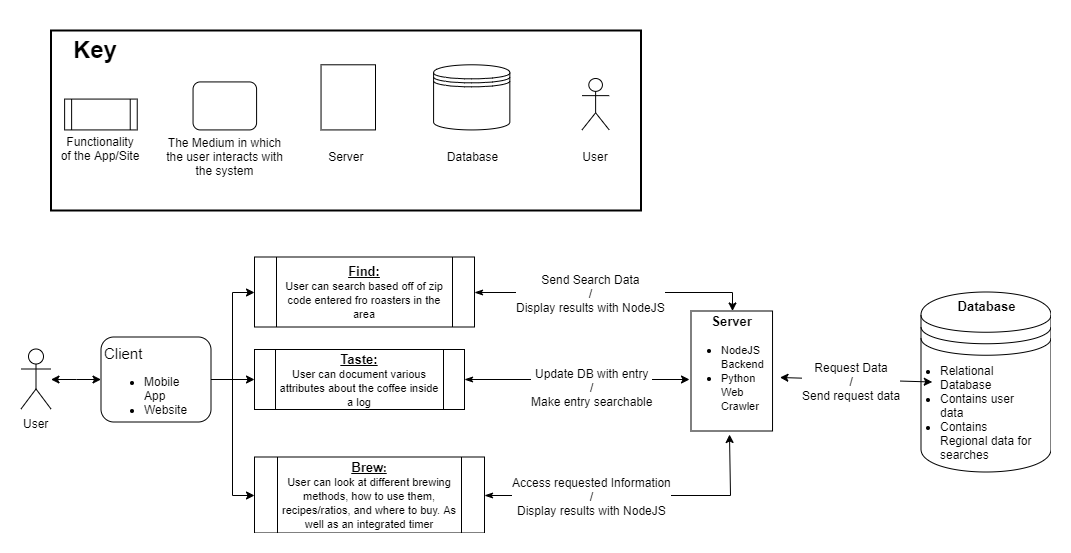

The diagram above was exported from draw.io. Its source (the exported page's mxGraphModel, read from the mxfile embedded in the PNG):
<mxGraphModel dx="1408" dy="699" grid="1" gridSize="10" guides="1" tooltips="1" connect="1" arrows="1" fold="1" page="1" pageScale="1" pageWidth="1100" pageHeight="850" background="#FEEFDE" math="0" shadow="0">
  <root>
    <mxCell id="0" />
    <mxCell id="1" parent="0" />
    <mxCell id="zCRixTzDH_lrag2o8hxv-15" value="" style="edgeStyle=orthogonalEdgeStyle;rounded=0;orthogonalLoop=1;jettySize=auto;html=1;startArrow=classic;startFill=1;" parent="1" source="zCRixTzDH_lrag2o8hxv-1" target="zCRixTzDH_lrag2o8hxv-2" edge="1">
      <mxGeometry relative="1" as="geometry" />
    </mxCell>
    <mxCell id="zCRixTzDH_lrag2o8hxv-1" value="User" style="shape=umlActor;verticalLabelPosition=bottom;labelBackgroundColor=#ffffff;verticalAlign=top;html=1;outlineConnect=0;" parent="1" vertex="1">
      <mxGeometry x="34.5" y="378.5" width="30" height="60" as="geometry" />
    </mxCell>
    <mxCell id="zCRixTzDH_lrag2o8hxv-10" style="edgeStyle=orthogonalEdgeStyle;rounded=0;orthogonalLoop=1;jettySize=auto;html=1;entryX=0;entryY=0.5;entryDx=0;entryDy=0;startArrow=none;startFill=0;" parent="1" source="zCRixTzDH_lrag2o8hxv-2" target="zCRixTzDH_lrag2o8hxv-32" edge="1">
      <mxGeometry relative="1" as="geometry">
        <mxPoint x="270.5" y="356.5" as="targetPoint" />
      </mxGeometry>
    </mxCell>
    <mxCell id="zCRixTzDH_lrag2o8hxv-11" style="edgeStyle=orthogonalEdgeStyle;rounded=0;orthogonalLoop=1;jettySize=auto;html=1;entryX=0;entryY=0.5;entryDx=0;entryDy=0;startArrow=none;startFill=0;" parent="1" source="zCRixTzDH_lrag2o8hxv-2" target="zCRixTzDH_lrag2o8hxv-33" edge="1">
      <mxGeometry relative="1" as="geometry">
        <mxPoint x="270.5" y="466.5" as="targetPoint" />
      </mxGeometry>
    </mxCell>
    <mxCell id="4zweEZBICVDSM2qS66SR-3" style="edgeStyle=orthogonalEdgeStyle;rounded=0;orthogonalLoop=1;jettySize=auto;html=1;entryX=0;entryY=0.5;entryDx=0;entryDy=0;" edge="1" parent="1" source="zCRixTzDH_lrag2o8hxv-2" target="zCRixTzDH_lrag2o8hxv-31">
      <mxGeometry relative="1" as="geometry" />
    </mxCell>
    <mxCell id="zCRixTzDH_lrag2o8hxv-2" value="&lt;font style=&quot;font-size: 15px&quot;&gt;Client&lt;/font&gt;&lt;br&gt;&lt;ul&gt;&lt;li&gt;Mobile App&lt;/li&gt;&lt;li&gt;Website&lt;/li&gt;&lt;/ul&gt;" style="rounded=1;whiteSpace=wrap;html=1;align=left;" parent="1" vertex="1">
      <mxGeometry x="114.5" y="366.5" width="110" height="85" as="geometry" />
    </mxCell>
    <mxCell id="zCRixTzDH_lrag2o8hxv-29" style="edgeStyle=orthogonalEdgeStyle;rounded=0;orthogonalLoop=1;jettySize=auto;html=1;exitX=1;exitY=0.5;exitDx=0;exitDy=0;startArrow=classicThin;startFill=1;" parent="1" source="zCRixTzDH_lrag2o8hxv-31" target="zCRixTzDH_lrag2o8hxv-28" edge="1">
      <mxGeometry relative="1" as="geometry">
        <mxPoint x="314.5" y="256.5" as="sourcePoint" />
        <Array as="points">
          <mxPoint x="745.5" y="321.5" />
        </Array>
      </mxGeometry>
    </mxCell>
    <mxCell id="zCRixTzDH_lrag2o8hxv-30" value="Send Search Data&lt;br&gt;/&lt;br&gt;Display results with NodeJS" style="text;html=1;resizable=0;points=[];align=center;verticalAlign=middle;labelBackgroundColor=#ffffff;" parent="zCRixTzDH_lrag2o8hxv-29" vertex="1" connectable="0">
      <mxGeometry x="-0.2889" y="5" relative="1" as="geometry">
        <mxPoint x="18" y="5" as="offset" />
      </mxGeometry>
    </mxCell>
    <mxCell id="zCRixTzDH_lrag2o8hxv-31" value="&lt;span style=&quot;white-space: normal&quot;&gt;&lt;b style=&quot;font-size: 13px&quot;&gt;&lt;u&gt;Find:&lt;br&gt;&lt;/u&gt;&lt;/b&gt;&lt;/span&gt;&lt;font style=&quot;font-size: 11px&quot;&gt;User can search based off of zip code entered fro roasters in the area&lt;/font&gt;&lt;span style=&quot;white-space: normal&quot;&gt;&lt;br&gt;&lt;/span&gt;" style="shape=process;whiteSpace=wrap;html=1;backgroundOutline=1;" parent="1" vertex="1">
      <mxGeometry x="268" y="286.5" width="220" height="70" as="geometry" />
    </mxCell>
    <mxCell id="zCRixTzDH_lrag2o8hxv-43" style="edgeStyle=orthogonalEdgeStyle;rounded=0;orthogonalLoop=1;jettySize=auto;html=1;entryX=-0.014;entryY=0.573;entryDx=0;entryDy=0;entryPerimeter=0;startArrow=classicThin;startFill=1;" parent="1" source="zCRixTzDH_lrag2o8hxv-32" target="zCRixTzDH_lrag2o8hxv-28" edge="1">
      <mxGeometry relative="1" as="geometry" />
    </mxCell>
    <mxCell id="zCRixTzDH_lrag2o8hxv-49" value="Update DB with entry&lt;br&gt;/&lt;br&gt;Make entry searchable" style="text;html=1;resizable=0;points=[];align=center;verticalAlign=middle;labelBackgroundColor=#ffffff;" parent="zCRixTzDH_lrag2o8hxv-43" vertex="1" connectable="0">
      <mxGeometry x="-0.5089" relative="1" as="geometry">
        <mxPoint x="71.5" y="7" as="offset" />
      </mxGeometry>
    </mxCell>
    <mxCell id="zCRixTzDH_lrag2o8hxv-32" value="&lt;u style=&quot;font-weight: bold&quot;&gt;&lt;font style=&quot;font-size: 13px&quot;&gt;Taste:&lt;/font&gt;&lt;br&gt;&lt;/u&gt;&lt;font style=&quot;font-size: 11px&quot;&gt;User can document various attributes about the coffee inside a log&lt;/font&gt;" style="shape=process;whiteSpace=wrap;html=1;backgroundOutline=1;" parent="1" vertex="1">
      <mxGeometry x="268" y="379" width="210" height="60" as="geometry" />
    </mxCell>
    <mxCell id="zCRixTzDH_lrag2o8hxv-45" style="edgeStyle=orthogonalEdgeStyle;rounded=0;orthogonalLoop=1;jettySize=auto;html=1;entryX=0.5;entryY=1;entryDx=0;entryDy=0;startArrow=classicThin;startFill=1;" parent="1" source="zCRixTzDH_lrag2o8hxv-33" target="zCRixTzDH_lrag2o8hxv-47" edge="1">
      <mxGeometry relative="1" as="geometry">
        <Array as="points">
          <mxPoint x="743.5" y="524.5" />
        </Array>
      </mxGeometry>
    </mxCell>
    <mxCell id="zCRixTzDH_lrag2o8hxv-50" value="Access requested&amp;nbsp;Information&lt;br&gt;/&lt;br&gt;Display results with NodeJS" style="text;html=1;resizable=0;points=[];align=center;verticalAlign=middle;labelBackgroundColor=#ffffff;" parent="zCRixTzDH_lrag2o8hxv-45" vertex="1" connectable="0">
      <mxGeometry x="-0.3667" y="22" relative="1" as="geometry">
        <mxPoint x="9.5" y="22" as="offset" />
      </mxGeometry>
    </mxCell>
    <mxCell id="zCRixTzDH_lrag2o8hxv-33" value="&lt;font&gt;&lt;u style=&quot;font-weight: bold&quot;&gt;&lt;font style=&quot;font-size: 13px&quot;&gt;Brew&lt;/font&gt;&lt;span style=&quot;font-size: 11px&quot;&gt;:&lt;/span&gt;&lt;/u&gt;&lt;br&gt;&lt;font style=&quot;font-size: 11px&quot;&gt;User can look at different brewing methods, how to use them, recipes/ratios, and where to buy. As well as an integrated timer&lt;/font&gt;&lt;span style=&quot;font-size: 11px&quot;&gt;&lt;br&gt;&lt;/span&gt;&lt;/font&gt;" style="shape=process;whiteSpace=wrap;html=1;backgroundOutline=1;" parent="1" vertex="1">
      <mxGeometry x="268" y="486.5" width="230" height="76" as="geometry" />
    </mxCell>
    <mxCell id="zCRixTzDH_lrag2o8hxv-41" value="" style="group" parent="1" vertex="1" connectable="0">
      <mxGeometry x="934.5" y="321.5" width="130" height="180" as="geometry" />
    </mxCell>
    <mxCell id="zCRixTzDH_lrag2o8hxv-39" value="" style="group" parent="zCRixTzDH_lrag2o8hxv-41" vertex="1" connectable="0">
      <mxGeometry width="130" height="180" as="geometry" />
    </mxCell>
    <mxCell id="zCRixTzDH_lrag2o8hxv-37" value="" style="shape=datastore;whiteSpace=wrap;html=1;" parent="zCRixTzDH_lrag2o8hxv-39" vertex="1">
      <mxGeometry width="130" height="180" as="geometry" />
    </mxCell>
    <mxCell id="zCRixTzDH_lrag2o8hxv-38" value="&lt;b&gt;&lt;font style=&quot;font-size: 13px&quot;&gt;Database&lt;/font&gt;&lt;/b&gt;" style="text;html=1;strokeColor=none;fillColor=none;align=center;verticalAlign=middle;whiteSpace=wrap;rounded=0;" parent="zCRixTzDH_lrag2o8hxv-39" vertex="1">
      <mxGeometry x="45" width="40" height="27.692307692307693" as="geometry" />
    </mxCell>
    <mxCell id="zCRixTzDH_lrag2o8hxv-40" value="&lt;ul&gt;&lt;li&gt;Relational Database&lt;/li&gt;&lt;li&gt;Contains user data&lt;/li&gt;&lt;li&gt;Contains Regional data for searches&lt;/li&gt;&lt;/ul&gt;" style="text;html=1;strokeColor=none;fillColor=none;align=left;verticalAlign=middle;whiteSpace=wrap;rounded=0;" parent="zCRixTzDH_lrag2o8hxv-39" vertex="1">
      <mxGeometry x="-22.5" y="90" width="135" height="60" as="geometry" />
    </mxCell>
    <mxCell id="zCRixTzDH_lrag2o8hxv-48" value="" style="group" parent="1" vertex="1" connectable="0">
      <mxGeometry x="704.5" y="320.5" width="110" height="143" as="geometry" />
    </mxCell>
    <mxCell id="zCRixTzDH_lrag2o8hxv-36" value="" style="group" parent="zCRixTzDH_lrag2o8hxv-48" vertex="1" connectable="0">
      <mxGeometry width="110" height="143" as="geometry" />
    </mxCell>
    <mxCell id="zCRixTzDH_lrag2o8hxv-28" value="" style="rounded=0;whiteSpace=wrap;html=1;align=left;" parent="zCRixTzDH_lrag2o8hxv-36" vertex="1">
      <mxGeometry y="20" width="81.52941176470588" height="120" as="geometry" />
    </mxCell>
    <mxCell id="zCRixTzDH_lrag2o8hxv-35" value="&lt;font style=&quot;font-size: 13px&quot;&gt;&lt;b&gt;Server&lt;/b&gt;&lt;/font&gt;" style="text;html=1;strokeColor=none;fillColor=none;align=center;verticalAlign=middle;whiteSpace=wrap;rounded=0;" parent="zCRixTzDH_lrag2o8hxv-36" vertex="1">
      <mxGeometry x="17.47058823529412" y="20" width="46.588235294117645" height="20" as="geometry" />
    </mxCell>
    <mxCell id="zCRixTzDH_lrag2o8hxv-47" value="&lt;ul&gt;&lt;li&gt;&lt;span style=&quot;font-size: 11px&quot;&gt;NodeJS Backend&lt;/span&gt;&lt;/li&gt;&lt;li&gt;&lt;span style=&quot;font-size: 11px&quot;&gt;Python Web Crawler&lt;/span&gt;&lt;/li&gt;&lt;/ul&gt;" style="text;html=1;strokeColor=none;fillColor=none;align=left;verticalAlign=middle;whiteSpace=wrap;rounded=0;" parent="zCRixTzDH_lrag2o8hxv-36" vertex="1">
      <mxGeometry x="-11.916666666666666" y="30" width="100.83333333333333" height="113" as="geometry" />
    </mxCell>
    <mxCell id="zCRixTzDH_lrag2o8hxv-52" value="" style="endArrow=classic;startArrow=classic;html=1;exitX=1;exitY=0.5;exitDx=0;exitDy=0;entryX=0.25;entryY=0;entryDx=0;entryDy=0;" parent="1" source="zCRixTzDH_lrag2o8hxv-47" target="zCRixTzDH_lrag2o8hxv-40" edge="1">
      <mxGeometry width="50" height="50" relative="1" as="geometry">
        <mxPoint x="724.5" y="456.5" as="sourcePoint" />
        <mxPoint x="774.5" y="406.5" as="targetPoint" />
      </mxGeometry>
    </mxCell>
    <mxCell id="zCRixTzDH_lrag2o8hxv-54" value="Request Data&lt;br&gt;/&lt;br&gt;Send request data" style="text;html=1;resizable=0;points=[];align=center;verticalAlign=middle;labelBackgroundColor=#ffffff;" parent="zCRixTzDH_lrag2o8hxv-52" vertex="1" connectable="0">
      <mxGeometry x="-0.2499" y="-2" relative="1" as="geometry">
        <mxPoint x="14" as="offset" />
      </mxGeometry>
    </mxCell>
    <mxCell id="4zweEZBICVDSM2qS66SR-10" value="" style="group;fillColor=none;strokeColor=#000000;strokeWidth=2;" vertex="1" connectable="0" parent="1">
      <mxGeometry x="64.5" y="60" width="590" height="180" as="geometry" />
    </mxCell>
    <mxCell id="Ya31yBV5k_TDXZPDh5nl-1" value="&lt;h1&gt;Key&lt;/h1&gt;" style="text;html=1;strokeColor=none;fillColor=none;spacing=5;spacingTop=-20;whiteSpace=wrap;overflow=hidden;rounded=0;" parent="4zweEZBICVDSM2qS66SR-10" vertex="1">
      <mxGeometry x="17.7" width="63.916666666666664" height="50" as="geometry" />
    </mxCell>
    <mxCell id="Ya31yBV5k_TDXZPDh5nl-2" value="" style="shape=process;whiteSpace=wrap;html=1;backgroundOutline=1;" parent="4zweEZBICVDSM2qS66SR-10" vertex="1">
      <mxGeometry x="13.615384615384613" y="68.57142857142857" width="72.61538461538461" height="30.857142857142843" as="geometry" />
    </mxCell>
    <mxCell id="Ya31yBV5k_TDXZPDh5nl-3" value="" style="rounded=1;whiteSpace=wrap;html=1;" parent="4zweEZBICVDSM2qS66SR-10" vertex="1">
      <mxGeometry x="142.05384615384614" y="51.428571428571416" width="63.53846153846153" height="47.99999999999998" as="geometry" />
    </mxCell>
    <mxCell id="Ya31yBV5k_TDXZPDh5nl-4" value="" style="rounded=0;whiteSpace=wrap;html=1;" parent="4zweEZBICVDSM2qS66SR-10" vertex="1">
      <mxGeometry x="270.0384615384615" y="34.285714285714285" width="54.46153846153845" height="65.14285714285712" as="geometry" />
    </mxCell>
    <mxCell id="Ya31yBV5k_TDXZPDh5nl-5" value="" style="shape=datastore;whiteSpace=wrap;html=1;" parent="4zweEZBICVDSM2qS66SR-10" vertex="1">
      <mxGeometry x="382.5923076923077" y="34.285714285714285" width="76.24615384615385" height="65.14285714285712" as="geometry" />
    </mxCell>
    <mxCell id="Ya31yBV5k_TDXZPDh5nl-7" value="Functionality of the App/Site" style="text;html=1;strokeColor=none;fillColor=none;align=center;verticalAlign=middle;whiteSpace=wrap;rounded=0;" parent="4zweEZBICVDSM2qS66SR-10" vertex="1">
      <mxGeometry x="9.076923076923077" y="99.42857142857142" width="81.6923076923077" height="36.857142857142854" as="geometry" />
    </mxCell>
    <mxCell id="Ya31yBV5k_TDXZPDh5nl-10" value="The Medium in which the user interacts with the system" style="text;html=1;strokeColor=none;fillColor=none;align=center;verticalAlign=middle;whiteSpace=wrap;rounded=0;" parent="4zweEZBICVDSM2qS66SR-10" vertex="1">
      <mxGeometry x="112.55384615384614" y="99.42857142857142" width="122.53846153846153" height="52.285714285714285" as="geometry" />
    </mxCell>
    <mxCell id="Ya31yBV5k_TDXZPDh5nl-13" value="Server&amp;nbsp;" style="text;html=1;strokeColor=none;fillColor=none;align=center;verticalAlign=middle;whiteSpace=wrap;rounded=0;" parent="4zweEZBICVDSM2qS66SR-10" vertex="1">
      <mxGeometry x="236" y="99.42857142857142" width="122.53846153846153" height="52.285714285714285" as="geometry" />
    </mxCell>
    <mxCell id="Ya31yBV5k_TDXZPDh5nl-14" value="Database" style="text;html=1;strokeColor=none;fillColor=none;align=center;verticalAlign=middle;whiteSpace=wrap;rounded=0;" parent="4zweEZBICVDSM2qS66SR-10" vertex="1">
      <mxGeometry x="359.44615384615383" y="99.42857142857142" width="122.53846153846153" height="52.285714285714285" as="geometry" />
    </mxCell>
    <mxCell id="Ya31yBV5k_TDXZPDh5nl-16" value="Actor" style="shape=umlActor;verticalLabelPosition=bottom;labelBackgroundColor=#ffffff;verticalAlign=top;html=1;outlineConnect=0;noLabel=1;" parent="4zweEZBICVDSM2qS66SR-10" vertex="1">
      <mxGeometry x="531" y="47.99999999999998" width="27.230769230769226" height="51.428571428571416" as="geometry" />
    </mxCell>
    <mxCell id="Ya31yBV5k_TDXZPDh5nl-19" value="User" style="text;html=1;strokeColor=none;fillColor=none;align=center;verticalAlign=middle;whiteSpace=wrap;rounded=0;" parent="4zweEZBICVDSM2qS66SR-10" vertex="1">
      <mxGeometry x="526.4615384615385" y="117" width="36.30769230769231" height="17.142857142857142" as="geometry" />
    </mxCell>
  </root>
</mxGraphModel>